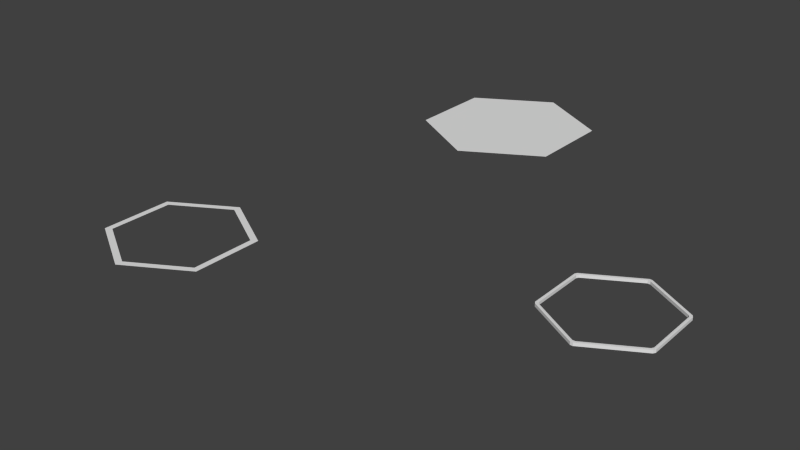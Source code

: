 # Source: hex.blend  (saved by Blender 2.68.0; exported with 4.5.12 LTS)
import bpy
from mathutils import Matrix  # noqa: F401  (used for matrix-valued properties, if any)

bpy.ops.wm.read_factory_settings(use_empty=True)
scene = bpy.context.scene
scene.name = 'Scene'

# ---- collections
col_collection_1 = bpy.data.collections.new('Collection 1'); scene.collection.children.link(col_collection_1)

# ---- world
world_world = bpy.data.worlds.new('World'); scene.world = world_world
world_world.color = (0.05088, 0.05088, 0.05088)
world_world.use_sun_shadow = False
world_world.sun_shadow_jitter_overblur = 0.0
world_world.cycles.sampling_method = 'MANUAL'
world_world.cycles.sample_map_resolution = 256

# ---- meshes
me_hex_surface = bpy.data.meshes.new('hex_surface')
me_hex_surface.from_pydata([(0.0, 1.0, 0.0), (-0.866, 0.5, 0.0), (-0.866, -0.5, 0.0), (8.742e-08, -1.0, 0.0), (0.866, -0.5, 0.0), (0.866, 0.5, 0.0)], [], [(1, 0, 5), (2, 1, 5), (2, 5, 4), (2, 4, 3)])
me_hex_surface.use_remesh_preserve_volume = False
me_hex_surface.use_remesh_preserve_attributes = False
me_hex_surface.use_mirror_vertex_groups = False
me_hex_surface.update()
me_top = bpy.data.meshes.new('top')
me_top.from_pydata([(-0.7794, 0.45, 1.192e-07), (-0.7794, -0.45, 1.192e-07), (-0.866, 0.5, 0.0), (-0.866, -0.5, 0.0)], [], [(3, 2, 1), (2, 0, 1)])
me_top.use_remesh_preserve_volume = False
me_top.use_remesh_preserve_attributes = False
me_top.use_mirror_vertex_groups = False
me_top.update()
me_top_right = bpy.data.meshes.new('top_right')
me_top_right.from_pydata([(0.0, 0.9, 1.192e-07), (-0.7794, 0.45, 1.192e-07), (0.0, 1.0, 0.0), (-0.866, 0.5, 0.0)], [], [(3, 2, 0), (3, 0, 1)])
me_top_right.use_remesh_preserve_volume = False
me_top_right.use_remesh_preserve_attributes = False
me_top_right.use_mirror_vertex_groups = False
me_top_right.update()
me_top_left = bpy.data.meshes.new('top_left')
me_top_left.from_pydata([(-0.7794, -0.45, 1.192e-07), (7.868e-08, -0.9, 1.192e-07), (-0.866, -0.5, 0.0), (8.742e-08, -1.0, 0.0)], [], [(2, 0, 1), (3, 2, 1)])
me_top_left.use_remesh_preserve_volume = False
me_top_left.use_remesh_preserve_attributes = False
me_top_left.use_mirror_vertex_groups = False
me_top_left.update()
me_bottom_left = bpy.data.meshes.new('bottom_left')
me_bottom_left.from_pydata([(7.868e-08, -0.9, 1.192e-07), (0.7794, -0.45, 1.192e-07), (8.742e-08, -1.0, 0.0), (0.866, -0.5, 0.0)], [], [(0, 1, 3), (0, 3, 2)])
me_bottom_left.use_remesh_preserve_volume = False
me_bottom_left.use_remesh_preserve_attributes = False
me_bottom_left.use_mirror_vertex_groups = False
me_bottom_left.update()
me_bottom = bpy.data.meshes.new('bottom')
me_bottom.from_pydata([(0.7794, -0.45, 1.192e-07), (0.7794, 0.45, 1.192e-07), (0.866, -0.5, 0.0), (0.866, 0.5, 0.0)], [], [(1, 3, 2), (0, 1, 2)])
me_bottom.use_remesh_preserve_volume = False
me_bottom.use_remesh_preserve_attributes = False
me_bottom.use_mirror_vertex_groups = False
me_bottom.update()
me_bottom_right = bpy.data.meshes.new('bottom_right')
me_bottom_right.from_pydata([(0.0, 0.9, 1.192e-07), (0.7794, 0.45, 1.192e-07), (0.0, 1.0, 0.0), (0.866, 0.5, 0.0)], [], [(0, 2, 3), (1, 0, 3)])
me_bottom_right.use_remesh_preserve_volume = False
me_bottom_right.use_remesh_preserve_attributes = False
me_bottom_right.use_mirror_vertex_groups = False
me_bottom_right.update()
me_hex_tile_border = bpy.data.meshes.new('hex_tile_border')
me_hex_tile_border.from_pydata([(-0.5044, 0.6968, -0.004159), (-0.02127, 0.9474, 0.02036), (0.02127, 0.9474, 0.02036), (0.5044, 0.6968, -0.004159), (-4.556e-10, 0.9944, -0.004149), (-0.8311, 0.4553, 0.02036), (-0.8098, 0.4921, 0.02036), (-0.8557, 0.494, -0.004159), (-0.8557, -0.08841, -0.004159), (-0.8098, -0.4921, 0.02036), (-0.8311, -0.4553, 0.02036), (-0.8557, -0.494, -0.004159), (-0.3513, -0.7852, -0.004159), (0.02127, -0.9474, 0.02036), (-0.02127, -0.9474, 0.02036), (8.754e-08, -0.988, -0.004159), (0.5044, -0.6968, -0.004159), (0.8311, -0.4553, 0.02036), (0.8098, -0.4921, 0.02036), (0.8557, -0.494, -0.004159), (0.8098, 0.4921, 0.02036), (0.8311, 0.4553, 0.02036), (0.8557, -0.08841, -0.004159), (0.8557, 0.494, -0.004159), (0.02127, 0.9965, 0.02043), (-0.02127, 0.9965, 0.02043), (3.725e-09, 0.9804, -0.004171), (-0.3692, 0.7672, -0.004171), (-0.8524, 0.5167, 0.02043), (-0.8736, 0.4798, 0.02043), (-0.8491, 0.4902, -0.004171), (-0.8491, 0.06385, -0.004171), (-0.8736, -0.4798, 0.02043), (-0.8524, -0.5167, 0.02043), (-0.8491, -0.4902, -0.004171), (-0.4798, -0.7034, -0.004171), (-0.02127, -0.9965, 0.02043), (0.02127, -0.9965, 0.02043), (8.289e-08, -0.9804, -0.004171), (0.3692, -0.7672, -0.004171), (0.8524, -0.5167, 0.02043), (0.8736, -0.4798, 0.02043), (0.8491, 0.06384, -0.004171), (0.8436, -0.487, -0.004181), (0.8491, 0.4902, -0.004171), (0.8736, 0.4798, 0.02043), (0.8524, 0.5167, 0.02043), (0.3692, 0.7672, -0.004171), (0.02127, 0.9474, 0.9796), (-0.02127, 0.9474, 0.9796), (-0.5044, 0.6968, 1.004), (-4.452e-10, 0.9944, 1.004), (0.5044, 0.6968, 1.004), (-0.8557, 0.494, 1.004), (-0.8098, 0.4921, 0.9796), (-0.8311, 0.4553, 0.9796), (-0.8557, -0.08841, 1.004), (-0.8557, -0.494, 1.004), (-0.8311, -0.4553, 0.9796), (-0.8098, -0.4921, 0.9796), (-0.3513, -0.7852, 1.004), (8.59e-08, -0.988, 1.004), (-0.02127, -0.9474, 0.9796), (0.02127, -0.9474, 0.9796), (0.5044, -0.6968, 1.004), (0.8557, -0.494, 1.004), (0.8098, -0.4921, 0.9796), (0.8311, -0.4553, 0.9796), (0.8557, -0.08841, 1.004), (0.8311, 0.4553, 0.9796), (0.8098, 0.4921, 0.9796), (0.8557, 0.494, 1.004), (1.863e-09, 0.9804, 1.004), (-0.02127, 0.9965, 0.9796), (0.02127, 0.9965, 0.9796), (-0.8736, 0.4798, 0.9796), (-0.8524, 0.5167, 0.9796), (-0.3692, 0.7672, 1.004), (-0.8491, 0.4902, 1.004), (-0.8524, -0.5167, 0.9796), (-0.8736, -0.4798, 0.9796), (-0.8491, 0.06385, 1.004), (-0.8491, -0.4902, 1.004), (0.02127, -0.9965, 0.9796), (-0.02127, -0.9965, 0.9796), (-0.4798, -0.7034, 1.004), (8.524e-08, -0.9804, 1.004), (0.8736, -0.4798, 0.9796), (0.8524, -0.5167, 0.9796), (0.3692, -0.7672, 1.004), (0.8436, -0.487, 1.004), (0.8491, 0.06385, 1.004), (0.8524, 0.5167, 0.9796), (0.8736, 0.4798, 0.9796), (0.8491, 0.4902, 1.004), (0.3692, 0.7672, 1.004)], [], [(27, 30, 0), (20, 2, 48), (4, 3, 47), (27, 0, 4), (31, 34, 8), (70, 20, 48), (55, 5, 58), (67, 17, 69), (16, 15, 39), (12, 35, 38), (63, 13, 66), (71, 52, 95), (59, 9, 62), (77, 72, 51), (52, 51, 95), (82, 81, 56), (60, 61, 85), (81, 78, 56), (68, 71, 91), (61, 64, 86), (64, 65, 90), (65, 68, 90), (82, 57, 85), (80, 32, 75), (34, 35, 11), (84, 36, 79), (16, 39, 43), (88, 40, 83), (19, 43, 22), (28, 25, 73), (49, 1, 54), (74, 24, 92), (23, 44, 3), (76, 28, 73), (31, 8, 7), (45, 41, 87), (13, 18, 66), (93, 45, 87), (17, 21, 69), (78, 77, 50), (23, 22, 42), (32, 29, 75), (24, 46, 92), (36, 33, 79), (5, 10, 58), (40, 37, 83), (9, 14, 62), (0, 1, 4), (5, 6, 7), (9, 10, 11), (13, 14, 15), (17, 18, 19), (20, 21, 23), (24, 25, 26), (27, 28, 29), (31, 32, 33), (35, 36, 37), (39, 40, 43), (44, 45, 47), (52, 48, 51), (53, 54, 55), (57, 58, 59), (61, 62, 63), (65, 66, 67), (68, 69, 71), (72, 73, 74), (75, 76, 77), (79, 80, 81), (83, 84, 85), (88, 89, 90), (92, 93, 95), (6, 1, 0), (10, 5, 8), (14, 9, 12), (18, 13, 19), (21, 17, 22), (2, 20, 3), (27, 26, 25), (31, 30, 29), (35, 34, 33), (39, 38, 40), (44, 42, 45), (26, 47, 24), (53, 50, 54), (57, 56, 58), (61, 60, 62), (65, 64, 63), (68, 65, 67), (52, 71, 70), (76, 73, 77), (80, 75, 78), (84, 79, 85), (88, 83, 89), (93, 87, 91), (74, 92, 72), (32, 80, 79), (83, 37, 36), (13, 63, 62), (58, 10, 9), (87, 41, 40), (17, 67, 66), (92, 46, 45), (20, 70, 69), (73, 25, 24), (1, 49, 48), (75, 29, 28), (5, 55, 54), (1, 6, 54), (30, 7, 0), (26, 4, 47), (26, 27, 4), (34, 11, 8), (15, 38, 39), (15, 12, 38), (94, 71, 95), (50, 77, 51), (51, 72, 95), (57, 82, 56), (61, 86, 85), (78, 53, 56), (71, 94, 91), (64, 89, 86), (89, 64, 90), (68, 91, 90), (57, 60, 85), (35, 12, 11), (19, 16, 43), (43, 42, 22), (44, 47, 3), (30, 31, 7), (53, 78, 50), (44, 23, 42), (1, 2, 4), (2, 3, 4), (8, 5, 7), (12, 9, 11), (16, 13, 15), (21, 22, 23), (30, 27, 29), (34, 31, 33), (38, 35, 37), (40, 41, 42), (43, 40, 42), (45, 46, 47), (48, 49, 51), (49, 50, 51), (56, 53, 55), (60, 57, 59), (64, 61, 63), (69, 70, 71), (78, 75, 77), (82, 79, 81), (86, 83, 85), (87, 88, 91), (88, 90, 91), (93, 94, 95), (7, 6, 0), (11, 10, 8), (15, 14, 12), (13, 16, 19), (17, 19, 22), (20, 23, 3), (28, 27, 25), (32, 31, 29), (36, 35, 33), (38, 37, 40), (42, 41, 45), (47, 46, 24), (50, 49, 54), (56, 55, 58), (60, 59, 62), (66, 65, 63), (69, 68, 67), (48, 52, 70), (73, 72, 77), (81, 80, 78), (79, 82, 85), (83, 86, 89), (94, 93, 91), (92, 95, 72), (33, 32, 79), (84, 83, 36), (14, 13, 62), (59, 58, 9), (88, 87, 40), (18, 17, 66), (93, 92, 45), (21, 20, 69), (74, 73, 24), (2, 1, 48), (76, 75, 28), (6, 5, 54)])
me_hex_tile_border.use_remesh_preserve_volume = False
me_hex_tile_border.use_remesh_preserve_attributes = False
me_hex_tile_border.use_mirror_vertex_groups = False
me_hex_tile_border.update()

# ---- objects
ob_hex_surface = bpy.data.objects.new('hex_surface', me_hex_surface)
ob_top = bpy.data.objects.new('top', me_top)
ob_top_right = bpy.data.objects.new('top_right', me_top_right)
ob_top_left = bpy.data.objects.new('top_left', me_top_left)
ob_bottom_left = bpy.data.objects.new('bottom_left', me_bottom_left)
ob_bottom = bpy.data.objects.new('bottom', me_bottom)
ob_bottom_right = bpy.data.objects.new('bottom_right', me_bottom_right)
ob_hex_selection = bpy.data.objects.new('hex_selection', me_hex_tile_border)

# ---- transforms, parenting, visibility, modifiers, constraints
ob_hex_surface.location = (-1.262, -0.7248, 2.479)
ob_hex_surface.lineart.crease_threshold = 0.0
ob_top.location = (-4.26, -3.425, 1.08)
ob_top.lineart.crease_threshold = 0.0
ob_top_right.location = (-4.26, -3.425, 1.08)
ob_top_right.lineart.crease_threshold = 0.0
ob_top_left.location = (-4.26, -3.425, 1.08)
ob_top_left.lineart.crease_threshold = 0.0
ob_bottom_left.location = (-4.26, -3.425, 1.08)
ob_bottom_left.lineart.crease_threshold = 0.0
ob_bottom.location = (-4.26, -3.425, 1.08)
ob_bottom.lineart.crease_threshold = 0.0
ob_bottom_right.location = (-4.26, -3.425, 1.08)
ob_bottom_right.lineart.crease_threshold = 0.0
ob_hex_selection.location = (0.0, 0.0, 0.0)
ob_hex_selection.scale = (1.0, 1.0, 0.0498)
ob_hex_selection.lineart.crease_threshold = 0.0

# ---- collection membership
col_collection_1.objects.link(ob_hex_surface)
col_collection_1.objects.link(ob_top)
col_collection_1.objects.link(ob_top_right)
col_collection_1.objects.link(ob_top_left)
col_collection_1.objects.link(ob_bottom_left)
col_collection_1.objects.link(ob_bottom)
col_collection_1.objects.link(ob_bottom_right)
col_collection_1.objects.link(ob_hex_selection)

# ---- scene / render settings (as saved in the file)
scene.frame_start = 1; scene.frame_end = 250; scene.frame_set(3)
scene.render.engine = 'BLENDER_EEVEE_NEXT'
scene.render.image_settings.color_mode = 'RGB'
scene.render.image_settings.compression = 90
scene.render.resolution_percentage = 50
scene.render.dither_intensity = 0.0
scene.cycles.use_denoising = False
scene.cycles.samples = 10
scene.cycles.sampling_pattern = 'TABULATED_SOBOL'
scene.cycles.light_sampling_threshold = 0.0
scene.cycles.use_adaptive_sampling = False
scene.cycles.use_light_tree = False
scene.cycles.blur_glossy = 0.0
scene.cycles.volume_bounces = 1
scene.cycles.pixel_filter_type = 'GAUSSIAN'
scene.cycles.sample_clamp_indirect = 0.0
scene.view_settings.view_transform = 'Standard'
bpy.context.view_layer.update()

# ---- added for rendering (the .blend has no active camera and no usable light): camera, sun
cam_auto = bpy.data.cameras.new('AutoCamera')
cam_auto.lens = 50.0
cam_auto.sensor_width = 36.0
cam_auto.clip_end = 1000.0
ob_auto_camera = bpy.data.objects.new('AutoCamera', cam_auto)
scene.collection.objects.link(ob_auto_camera)
ob_auto_camera.location = (5.6993, -11.1047, 7.49972)
ob_auto_camera.rotation_euler = (1.09748, -7.21219e-08, 0.694738)
scene.camera = ob_auto_camera
light_auto_sun = bpy.data.lights.new('AutoSun', 'SUN')
light_auto_sun.energy = 3.0
light_auto_sun.angle = 0.0523599
ob_auto_sun = bpy.data.objects.new('AutoSun', light_auto_sun)
scene.collection.objects.link(ob_auto_sun)
ob_auto_sun.rotation_euler = (0.872665, 0.174533, 0.523599)
bpy.context.view_layer.update()
